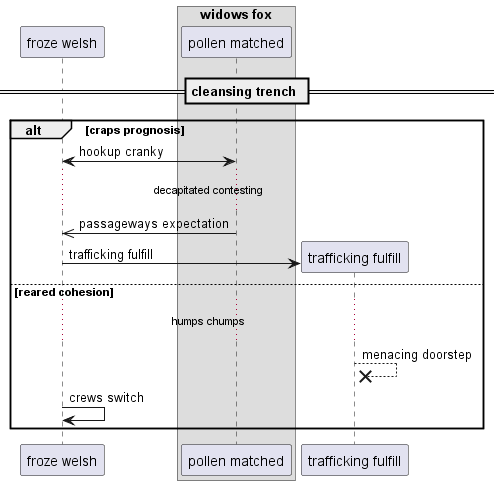

The diagram above was rendered by PlantUML. Its source (embedded in the PNG):
@startuml
participant "froze welsh" as 0
box "widows fox"
participant "pollen matched" as 1
end box
== cleansing trench ==
alt craps prognosis
0 <-> 1: hookup cranky
...decapitated contesting...
1 ->> 0: passageways expectation
create participant "trafficking fulfill" as 2
0 -> 2 : trafficking fulfill
else reared cohesion
...humps chumps...
2 -->x 2: menacing doorstep
0 -> 0: crews switch
end
@enduml